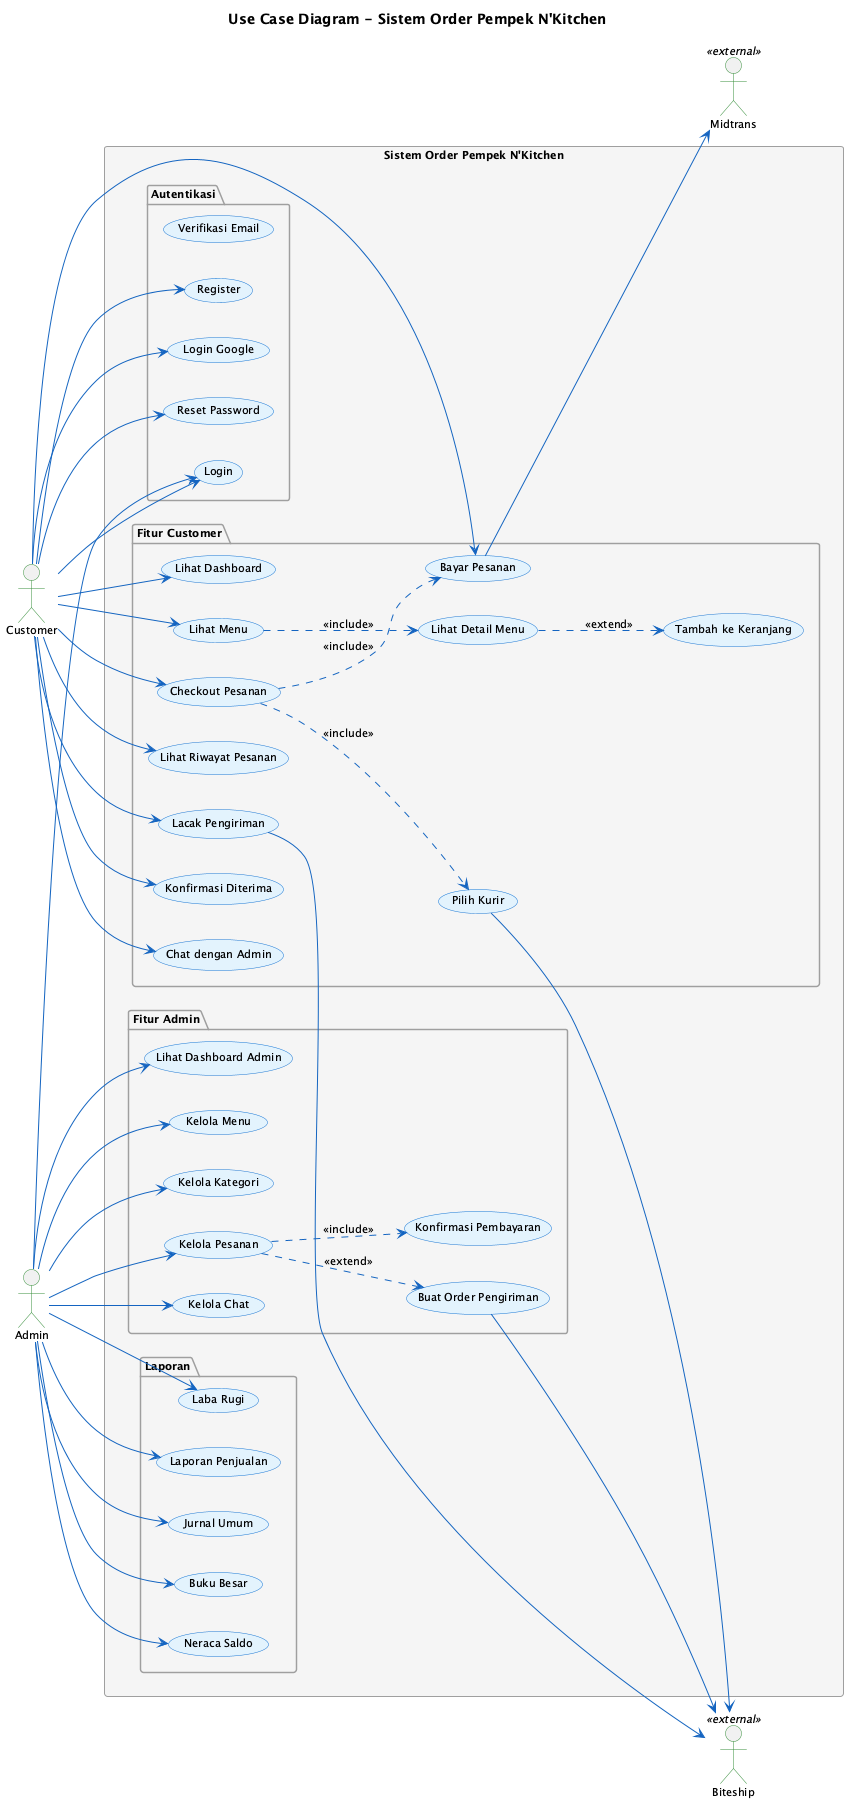

The diagram above was rendered by PlantUML. Its source (embedded in the PNG):
@startuml Use Case Diagram - Sistem Order Pempek N'Kitchen
skinparam backgroundColor #FEFEFE
skinparam usecaseBackgroundColor #E3F2FD
skinparam usecaseBorderColor #1976D2
skinparam actorBorderColor #388E3C
skinparam packageBackgroundColor #F5F5F5
skinparam packageBorderColor #9E9E9E
skinparam ArrowColor #1565C0
skinparam defaultFontSize 11

title Use Case Diagram - Sistem Order Pempek N'Kitchen

left to right direction

' ========== ACTORS ==========
actor "Customer" as Customer
actor "Admin" as Admin
actor "Midtrans" as Midtrans <<external>>
actor "Biteship" as Biteship <<external>>

' ========== SYSTEM ==========
rectangle "Sistem Order Pempek N'Kitchen" {
    
    ' --- AUTENTIKASI ---
    package "Autentikasi" {
        usecase "Login" as UC1
        usecase "Register" as UC2
        usecase "Login Google" as UC3
        usecase "Reset Password" as UC4
        usecase "Verifikasi Email" as UC5
    }
    
    ' --- CUSTOMER USE CASES ---
    package "Fitur Customer" {
        usecase "Lihat Dashboard" as UC10
        usecase "Lihat Menu" as UC11
        usecase "Lihat Detail Menu" as UC12
        usecase "Tambah ke Keranjang" as UC13
        usecase "Checkout Pesanan" as UC14
        usecase "Pilih Kurir" as UC15
        usecase "Bayar Pesanan" as UC16
        usecase "Lihat Riwayat Pesanan" as UC17
        usecase "Lacak Pengiriman" as UC18
        usecase "Konfirmasi Diterima" as UC19
        usecase "Chat dengan Admin" as UC20
    }
    
    ' --- ADMIN USE CASES ---
    package "Fitur Admin" {
        usecase "Lihat Dashboard Admin" as UC30
        usecase "Kelola Menu" as UC31
        usecase "Kelola Kategori" as UC32
        usecase "Kelola Pesanan" as UC33
        usecase "Konfirmasi Pembayaran" as UC34
        usecase "Buat Order Pengiriman" as UC35
        usecase "Kelola Chat" as UC36
    }
    
    ' --- LAPORAN ---
    package "Laporan" {
        usecase "Laporan Penjualan" as UC40
        usecase "Jurnal Umum" as UC41
        usecase "Buku Besar" as UC42
        usecase "Neraca Saldo" as UC43
        usecase "Laba Rugi" as UC44
    }
}

' ========== CUSTOMER RELATIONSHIPS ==========
Customer --> UC1
Customer --> UC2
Customer --> UC3
Customer --> UC4
Customer --> UC10
Customer --> UC11
Customer --> UC14
Customer --> UC16
Customer --> UC17
Customer --> UC18
Customer --> UC19
Customer --> UC20

' ========== ADMIN RELATIONSHIPS ==========
Admin --> UC1
Admin --> UC30
Admin --> UC31
Admin --> UC32
Admin --> UC33
Admin --> UC36
Admin --> UC40
Admin --> UC41
Admin --> UC42
Admin --> UC43
Admin --> UC44

' ========== EXTENDS & INCLUDES ==========
UC11 ..> UC12 : <<include>>
UC12 ..> UC13 : <<extend>>
UC14 ..> UC15 : <<include>>
UC14 ..> UC16 : <<include>>
UC33 ..> UC34 : <<include>>
UC33 ..> UC35 : <<extend>>

' ========== EXTERNAL SYSTEMS ==========
UC16 --> Midtrans
UC15 --> Biteship
UC35 --> Biteship
UC18 --> Biteship

@enduml